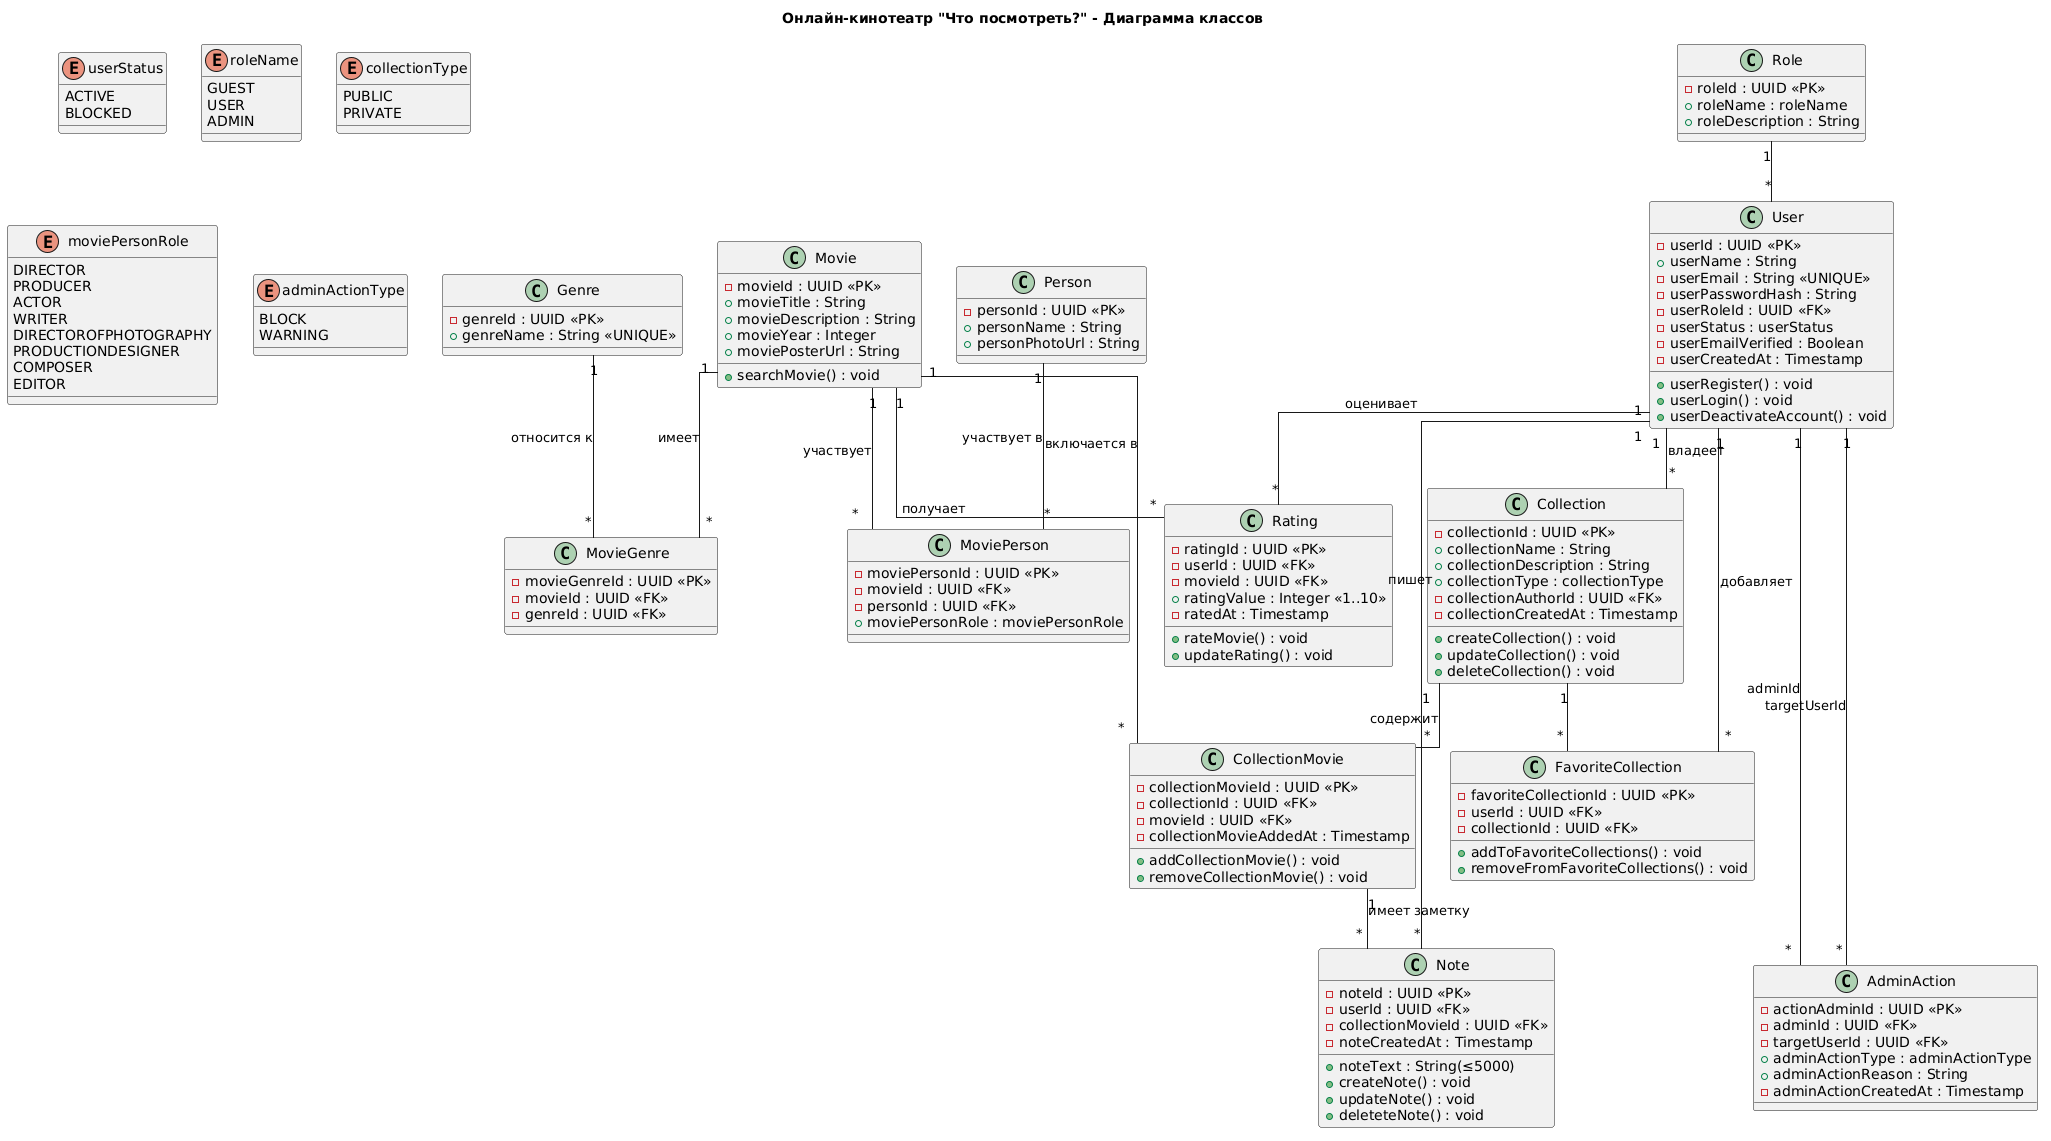

The diagram above was rendered by PlantUML. Its source (embedded in the PNG):
@startuml
title Онлайн-кинотеатр "Что посмотреть?" - Диаграмма классов

' Ориентация
'left to right direction
top to bottom direction
skinparam linetype ortho
skinparam packageStyle rectangle


'Классы
class User {
    -userId : UUID <<PK>>
    +userName : String
    -userEmail : String <<UNIQUE>>
    -userPasswordHash : String
    -userRoleId : UUID <<FK>>
    -userStatus : userStatus
    -userEmailVerified : Boolean
    -userCreatedAt : Timestamp
    +userRegister() : void
    +userLogin() : void
    +userDeactivateAccount() : void
}

enum userStatus {
    ACTIVE
    BLOCKED
}
class Role {
    -roleId : UUID <<PK>>
    +roleName : roleName
    +roleDescription : String
}

enum roleName {
    GUEST
    USER
    ADMIN
}

class Collection {
    -collectionId : UUID <<PK>>
    +collectionName : String
    +collectionDescription : String
    +collectionType : collectionType
    -collectionAuthorId : UUID <<FK>>
    -collectionCreatedAt : Timestamp
    +createCollection() : void
    +updateCollection() : void
    +deleteCollection() : void
}

enum collectionType {
    PUBLIC
    PRIVATE
}

class Movie {
    -movieId : UUID <<PK>>
    +movieTitle : String
    +movieDescription : String
    +movieYear : Integer
    +moviePosterUrl : String
    +searchMovie() : void
}

class Genre {
    -genreId : UUID <<PK>>
    +genreName : String <<UNIQUE>>
}

class Person {
    -personId : UUID <<PK>>
    +personName : String
    +personPhotoUrl : String
}

class MovieGenre {
    -movieGenreId : UUID <<PK>>
    -movieId : UUID <<FK>>
    -genreId : UUID <<FK>>
}

class MoviePerson {
    -moviePersonId : UUID <<PK>>
    -movieId : UUID <<FK>>
    -personId : UUID <<FK>>
    +moviePersonRole : moviePersonRole
}

enum moviePersonRole {
    DIRECTOR
    PRODUCER
    ACTOR
    WRITER
    DIRECTOROFPHOTOGRAPHY
    PRODUCTIONDESIGNER
    COMPOSER
    EDITOR
}

class Rating {
    -ratingId : UUID <<PK>>
    -userId : UUID <<FK>>
    -movieId : UUID <<FK>>
    +ratingValue : Integer <<1..10>>
    -ratedAt : Timestamp
    +rateMovie() : void
    +updateRating() : void
}

class CollectionMovie {
    -collectionMovieId : UUID <<PK>>
    -collectionId : UUID <<FK>>
    -movieId : UUID <<FK>>
    -collectionMovieAddedAt : Timestamp
    +addCollectionMovie() : void
    +removeCollectionMovie() : void
}

class Note {
    -noteId : UUID <<PK>>
    +noteText : String(≤5000)
    -userId : UUID <<FK>>
    -collectionMovieId : UUID <<FK>>
    -noteCreatedAt : Timestamp
    +createNote() : void
    +updateNote() : void
    +deleteteNote() : void
}

class FavoriteCollection {
    -favoriteCollectionId : UUID <<PK>>
    -userId : UUID <<FK>>
    -collectionId : UUID <<FK>>
    +addToFavoriteCollections() : void
    +removeFromFavoriteCollections() : void
}

class AdminAction {
    -actionAdminId : UUID <<PK>>
    -adminId : UUID <<FK>>
    -targetUserId : UUID <<FK>>
    +adminActionType : adminActionType
    +adminActionReason : String
    -adminActionCreatedAt : Timestamp
}

enum adminActionType {
    BLOCK
    WARNING
}

'Связи классов

Role "1" -- "*" User

User "1" -- "*" Collection  : владеет
User "1" -- "*" Note  : пишет
User "1" -- "*" FavoriteCollection  : добавляет
User "1" -- "*" Rating  :  оценивает

User "1" ---- "*" AdminAction : adminId
User "1" ---- "*" AdminAction : targetUserId

Collection "1" -- "*" CollectionMovie  : содержит
Collection "1" -- "*" FavoriteCollection

Movie "1" -- "*" CollectionMovie  : включается в
Movie "1" -- "*" MovieGenre  : имеет
Movie "1" -- "*" MoviePerson  : участвует
Movie "1" -- "*" Rating  : получает

Genre "1" -- "*" MovieGenre  : относится к

Person "1" -- "*" MoviePerson  : участвует в

CollectionMovie "1" -- "*" Note  : имеет заметку
@enduml